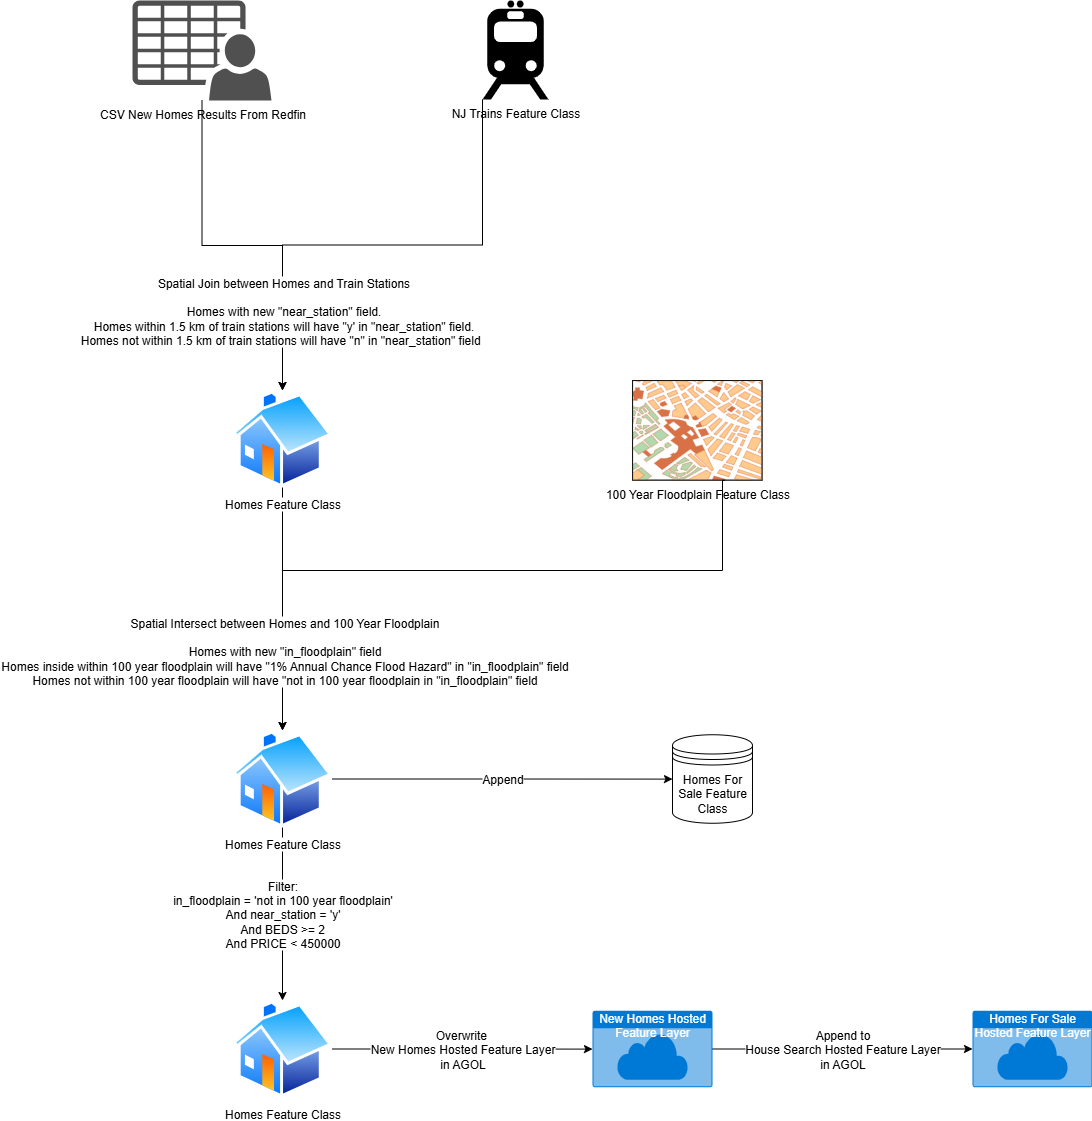

The diagram above was exported from draw.io. Its source (the exported page's mxGraphModel, read from the mxfile embedded in the PNG):
<mxGraphModel dx="1252" dy="750" grid="1" gridSize="10" guides="1" tooltips="1" connect="1" arrows="1" fold="1" page="1" pageScale="1" pageWidth="850" pageHeight="1100" math="0" shadow="0">
  <root>
    <mxCell id="0" />
    <mxCell id="1" parent="0" />
    <mxCell id="bcV6X7Qzq-irYB2Az89K-7" value="" style="edgeStyle=orthogonalEdgeStyle;rounded=0;orthogonalLoop=1;jettySize=auto;html=1;entryX=0.5;entryY=0;entryDx=0;entryDy=0;" edge="1" parent="1" source="bcV6X7Qzq-irYB2Az89K-2" target="bcV6X7Qzq-irYB2Az89K-13">
      <mxGeometry relative="1" as="geometry">
        <mxPoint x="328.5" y="460" as="targetPoint" />
      </mxGeometry>
    </mxCell>
    <mxCell id="bcV6X7Qzq-irYB2Az89K-2" value="CSV New Homes Results From Redfin" style="sketch=0;pointerEvents=1;shadow=0;dashed=0;html=1;strokeColor=none;fillColor=#505050;labelPosition=center;verticalLabelPosition=bottom;verticalAlign=top;outlineConnect=0;align=center;shape=mxgraph.office.users.csv_file;" vertex="1" parent="1">
      <mxGeometry x="170" y="120" width="139" height="100" as="geometry" />
    </mxCell>
    <mxCell id="bcV6X7Qzq-irYB2Az89K-8" style="edgeStyle=orthogonalEdgeStyle;rounded=0;orthogonalLoop=1;jettySize=auto;html=1;exitX=0;exitY=1;exitDx=0;exitDy=0;exitPerimeter=0;" edge="1" parent="1" source="bcV6X7Qzq-irYB2Az89K-11" target="bcV6X7Qzq-irYB2Az89K-13">
      <mxGeometry relative="1" as="geometry">
        <mxPoint x="521.5" y="310" as="sourcePoint" />
        <mxPoint x="328.5" y="460" as="targetPoint" />
      </mxGeometry>
    </mxCell>
    <mxCell id="bcV6X7Qzq-irYB2Az89K-10" value="Spatial Join between Homes and Train Stations&lt;div&gt;&lt;br&gt;&lt;/div&gt;&lt;div&gt;Homes with new &quot;near_station&quot; field.&lt;/div&gt;&lt;div&gt;Homes within 1.5 km of train stations will have &quot;y' in &quot;near_station&quot; field.&lt;/div&gt;&lt;div&gt;Homes not within 1.5 km of train stations will have &quot;n&quot; in &quot;near_station&quot; field&amp;nbsp;&amp;nbsp;&lt;/div&gt;" style="edgeLabel;html=1;align=center;verticalAlign=middle;resizable=0;points=[];fontSize=12;" vertex="1" connectable="0" parent="bcV6X7Qzq-irYB2Az89K-8">
      <mxGeometry x="0.7621" y="3" relative="1" as="geometry">
        <mxPoint x="-3" y="-22" as="offset" />
      </mxGeometry>
    </mxCell>
    <mxCell id="bcV6X7Qzq-irYB2Az89K-17" style="edgeStyle=orthogonalEdgeStyle;rounded=0;orthogonalLoop=1;jettySize=auto;html=1;entryX=0.5;entryY=0;entryDx=0;entryDy=0;exitX=0.5;exitY=1;exitDx=0;exitDy=0;" edge="1" parent="1" source="bcV6X7Qzq-irYB2Az89K-13" target="bcV6X7Qzq-irYB2Az89K-14">
      <mxGeometry relative="1" as="geometry">
        <mxPoint x="1136.67" y="319.99999999999994" as="sourcePoint" />
        <mxPoint x="425" y="930.2" as="targetPoint" />
      </mxGeometry>
    </mxCell>
    <mxCell id="bcV6X7Qzq-irYB2Az89K-4" value="100 Year Floodplain Feature Class" style="verticalLabelPosition=bottom;shadow=0;dashed=0;align=center;html=1;verticalAlign=top;strokeWidth=1;shape=mxgraph.mockup.misc.map;" vertex="1" parent="1">
      <mxGeometry x="670" y="500" width="130" height="100" as="geometry" />
    </mxCell>
    <mxCell id="bcV6X7Qzq-irYB2Az89K-11" value="NJ Trains Feature Class" style="shape=mxgraph.signs.transportation.train_2;html=1;pointerEvents=1;fillColor=#000000;strokeColor=none;verticalLabelPosition=bottom;verticalAlign=top;align=center;" vertex="1" parent="1">
      <mxGeometry x="520" y="120" width="66" height="99" as="geometry" />
    </mxCell>
    <mxCell id="bcV6X7Qzq-irYB2Az89K-15" value="" style="edgeStyle=orthogonalEdgeStyle;rounded=0;orthogonalLoop=1;jettySize=auto;html=1;entryX=0.5;entryY=0;entryDx=0;entryDy=0;exitX=0.712;exitY=0.998;exitDx=0;exitDy=0;exitPerimeter=0;" edge="1" parent="1" source="bcV6X7Qzq-irYB2Az89K-4" target="bcV6X7Qzq-irYB2Az89K-14">
      <mxGeometry relative="1" as="geometry">
        <Array as="points">
          <mxPoint x="760" y="600" />
          <mxPoint x="760" y="690" />
          <mxPoint x="320" y="690" />
        </Array>
      </mxGeometry>
    </mxCell>
    <mxCell id="bcV6X7Qzq-irYB2Az89K-18" value="Spatial Intersect between Homes and 100 Year Floodplain&lt;div&gt;&lt;br&gt;&lt;/div&gt;&lt;div&gt;Homes with new &quot;in_floodplain&quot; field&lt;/div&gt;&lt;div&gt;Homes inside within 100 year floodplain will have &quot;1% Annual Chance Flood Hazard&quot; in &quot;in_floodplain&quot; field&lt;/div&gt;&lt;div&gt;Homes not within 100 year floodplain will have &quot;not in 100 year floodplain in &quot;in_floodplain&quot; field&lt;/div&gt;" style="edgeLabel;html=1;align=center;verticalAlign=middle;resizable=0;points=[];fontSize=12;" vertex="1" connectable="0" parent="bcV6X7Qzq-irYB2Az89K-15">
      <mxGeometry x="0.9005" y="1" relative="1" as="geometry">
        <mxPoint y="-45" as="offset" />
      </mxGeometry>
    </mxCell>
    <mxCell id="bcV6X7Qzq-irYB2Az89K-13" value="Homes Feature Class" style="image;aspect=fixed;perimeter=ellipsePerimeter;html=1;align=center;shadow=0;dashed=0;spacingTop=3;image=img/lib/active_directory/home.svg;" vertex="1" parent="1">
      <mxGeometry x="270" y="510" width="100" height="97" as="geometry" />
    </mxCell>
    <mxCell id="bcV6X7Qzq-irYB2Az89K-20" value="Append" style="edgeStyle=orthogonalEdgeStyle;rounded=0;orthogonalLoop=1;jettySize=auto;html=1;fontSize=12;" edge="1" parent="1" source="bcV6X7Qzq-irYB2Az89K-14" target="bcV6X7Qzq-irYB2Az89K-19">
      <mxGeometry relative="1" as="geometry" />
    </mxCell>
    <mxCell id="bcV6X7Qzq-irYB2Az89K-22" value="Filter:&lt;div&gt;&amp;nbsp;in_floodplain = 'not in 100 year floodplain'&amp;nbsp;&lt;/div&gt;&lt;div&gt;And near_station = 'y'&lt;/div&gt;&lt;div&gt;&amp;nbsp;And BEDS &amp;gt;= 2&amp;nbsp;&lt;/div&gt;&lt;div&gt;And PRICE &amp;lt; 450000&lt;/div&gt;" style="edgeStyle=orthogonalEdgeStyle;rounded=0;orthogonalLoop=1;jettySize=auto;html=1;fontSize=12;" edge="1" parent="1" source="bcV6X7Qzq-irYB2Az89K-14" target="bcV6X7Qzq-irYB2Az89K-21">
      <mxGeometry relative="1" as="geometry" />
    </mxCell>
    <mxCell id="bcV6X7Qzq-irYB2Az89K-14" value="Homes Feature Class" style="image;aspect=fixed;perimeter=ellipsePerimeter;html=1;align=center;shadow=0;dashed=0;spacingTop=3;image=img/lib/active_directory/home.svg;" vertex="1" parent="1">
      <mxGeometry x="270" y="850" width="100" height="97" as="geometry" />
    </mxCell>
    <mxCell id="bcV6X7Qzq-irYB2Az89K-19" value="Homes For Sale Feature Class" style="shape=datastore;whiteSpace=wrap;html=1;" vertex="1" parent="1">
      <mxGeometry x="710" y="854.25" width="80" height="88.5" as="geometry" />
    </mxCell>
    <mxCell id="bcV6X7Qzq-irYB2Az89K-24" value="Overwrite&amp;nbsp;&lt;div&gt;New Homes Hosted Feature Layer&lt;/div&gt;&lt;div&gt;in AGOL&lt;/div&gt;" style="edgeStyle=orthogonalEdgeStyle;rounded=0;orthogonalLoop=1;jettySize=auto;html=1;fontSize=12;" edge="1" parent="1" source="bcV6X7Qzq-irYB2Az89K-21" target="bcV6X7Qzq-irYB2Az89K-23">
      <mxGeometry relative="1" as="geometry" />
    </mxCell>
    <mxCell id="bcV6X7Qzq-irYB2Az89K-21" value="Homes Feature Class" style="image;aspect=fixed;perimeter=ellipsePerimeter;html=1;align=center;shadow=0;dashed=0;spacingTop=3;image=img/lib/active_directory/home.svg;" vertex="1" parent="1">
      <mxGeometry x="270" y="1120" width="100" height="97" as="geometry" />
    </mxCell>
    <mxCell id="bcV6X7Qzq-irYB2Az89K-26" value="Append to&lt;div&gt;House Search Hosted Feature Layer&lt;/div&gt;&lt;div&gt;in AGOL&lt;/div&gt;" style="edgeStyle=orthogonalEdgeStyle;rounded=0;orthogonalLoop=1;jettySize=auto;html=1;fontSize=12;" edge="1" parent="1" source="bcV6X7Qzq-irYB2Az89K-23" target="bcV6X7Qzq-irYB2Az89K-25">
      <mxGeometry relative="1" as="geometry" />
    </mxCell>
    <mxCell id="bcV6X7Qzq-irYB2Az89K-23" value="New Homes Hosted Feature Layer" style="html=1;whiteSpace=wrap;strokeColor=none;fillColor=#0079D6;labelPosition=center;verticalLabelPosition=middle;verticalAlign=top;align=center;fontSize=12;outlineConnect=0;spacingTop=-6;fontColor=#FFFFFF;sketch=0;shape=mxgraph.sitemap.cloud;" vertex="1" parent="1">
      <mxGeometry x="630" y="1130.25" width="120" height="76.5" as="geometry" />
    </mxCell>
    <mxCell id="bcV6X7Qzq-irYB2Az89K-25" value="Homes For Sale Hosted Feature Layer" style="html=1;whiteSpace=wrap;strokeColor=none;fillColor=#0079D6;labelPosition=center;verticalLabelPosition=middle;verticalAlign=top;align=center;fontSize=12;outlineConnect=0;spacingTop=-6;fontColor=#FFFFFF;sketch=0;shape=mxgraph.sitemap.cloud;" vertex="1" parent="1">
      <mxGeometry x="1010" y="1130.25" width="120" height="76.5" as="geometry" />
    </mxCell>
  </root>
</mxGraphModel>